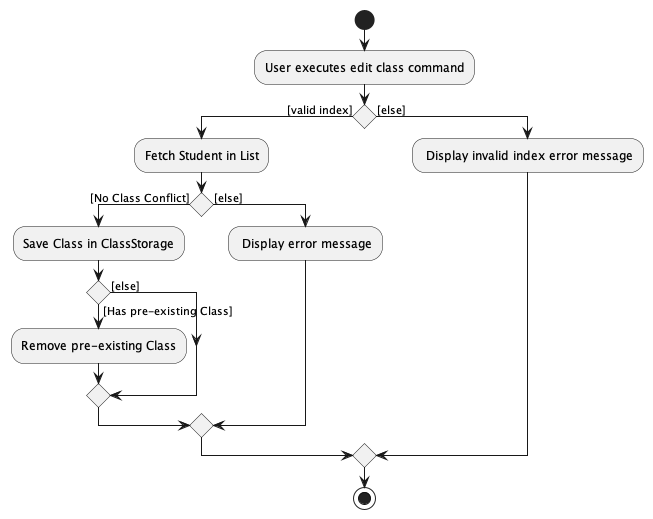

The diagram above was rendered by PlantUML. Its source (embedded in the PNG):
@startuml
start
:User executes edit class command;

'Since the beta syntax does not support placing the condition outside the
'diamond we place it as the true branch instead.

if () then ([valid index])
    :Fetch Student in List;
    if () then ([No Class Conflict])
        :Save Class in ClassStorage;
        if () then ([Has pre-existing Class])
            :Remove pre-existing Class;
        else([else])
        endif
    else ([else])
       : Display error message;
    endif
else ([else])
    : Display invalid index error message;
endif
stop
@enduml